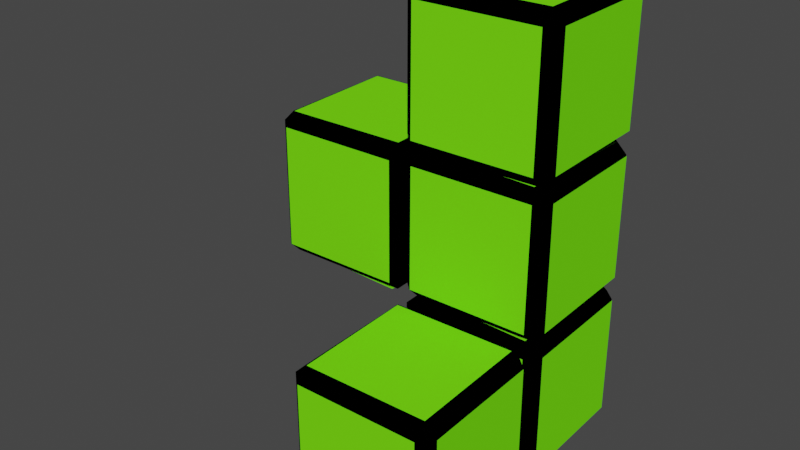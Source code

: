 # Source: puzzle2.blend  (saved by Blender 2.80.75; exported with 4.5.12 LTS)
import bpy
from mathutils import Matrix  # noqa: F401  (used for matrix-valued properties, if any)

bpy.ops.wm.read_factory_settings(use_empty=True)
scene = bpy.context.scene
scene.name = 'Scene'

# ---- collections
col_maincube = bpy.data.collections.new('MainCube'); scene.collection.children.link(col_maincube)
col_maincube_006 = bpy.data.collections.new('MainCube.006'); scene.collection.children.link(col_maincube_006)
col_maincube_005 = bpy.data.collections.new('MainCube.005'); scene.collection.children.link(col_maincube_005)
col_maincube_007 = bpy.data.collections.new('MainCube.007'); scene.collection.children.link(col_maincube_007)
col_maincube_004 = bpy.data.collections.new('MainCube.004'); scene.collection.children.link(col_maincube_004)

# ---- materials (node trees are filled in below, after node groups)
mat_basecolor = bpy.data.materials.new('BaseColor')
mat_basecolor.alpha_threshold = 0.0
mat_basecolor.use_transparent_shadow = False
mat_basecolor.diffuse_color = (0.0, 0.0, 0.0, 1.0)
mat_basecolor.line_color = (0.0, 0.0, 0.0, 1.0)
mat_planecolor = bpy.data.materials.new('PlaneColor')
mat_planecolor.use_transparent_shadow = False
mat_planecolor.diffuse_color = (0.179, 0.9301, 0.008196, 1.0)

# ---- material node trees

# ---- world
world_world = bpy.data.worlds.new('World'); scene.world = world_world
world_world.use_nodes = True; world_world.node_tree.nodes.clear()
_N = world_world.node_tree.nodes; _L = world_world.node_tree.links
n0 = _N.new('ShaderNodeOutputWorld'); n0.name = 'World Output'; n0.location = (300, 300)
n1 = _N.new('ShaderNodeBackground'); n1.name = 'Background'; n1.location = (10, 300)
n1.inputs[0].default_value = (0.05088, 0.05088, 0.05088, 1.0)
_L.new(n1.outputs[0], n0.inputs[0])
n0.is_active_output = True
world_world.color = (0.05088, 0.05088, 0.05088)
world_world.use_sun_shadow = False
world_world.sun_shadow_jitter_overblur = 0.0

# ---- meshes
me_cube_001 = bpy.data.meshes.new('Cube.001')
me_cube_001.from_pydata([(1.0, 1.0, 1.0), (1.0, 1.0, -1.0), (1.0, -1.0, 1.0), (1.0, -1.0, -1.0), (-1.0, 1.0, 1.0), (-1.0, 1.0, -1.0), (-1.0, -1.0, 1.0), (-1.0, -1.0, -1.0)], [], [(0, 4, 6, 2), (3, 2, 6, 7), (7, 6, 4, 5), (5, 1, 3, 7), (1, 0, 2, 3), (5, 4, 0, 1)])
_uv = me_cube_001.uv_layers.new(name='UVMap')
_uv.uv.foreach_set('vector', [0.375, 0.0, 0.625, 0.0, 0.625, 0.25, 0.375, 0.25, 0.375, 0.25, 0.625, 0.25, 0.625, 0.5, 0.375, 0.5, 0.375, 0.5, 0.625, 0.5, 0.625, 0.75, 0.375, 0.75, 0.375, 0.75, 0.625, 0.75, 0.625, 1.0, 0.375, 1.0, 0.125, 0.5, 0.375, 0.5, 0.375, 0.75, 0.125, 0.75, 0.625, 0.5, 0.875, 0.5, 0.875, 0.75, 0.625, 0.75])
me_cube_001.materials.append(mat_basecolor)
me_cube_001.use_remesh_preserve_volume = False
me_cube_001.use_remesh_preserve_attributes = False
me_cube_001.use_mirror_vertex_groups = False
me_cube_001.update()
me_plane = bpy.data.meshes.new('Plane')
me_plane.from_pydata([(-1.0, -1.0, 0.0), (1.0, -1.0, 0.0), (-1.0, 1.0, 0.0), (1.0, 1.0, 0.0)], [], [(0, 1, 3, 2)])
_uv = me_plane.uv_layers.new(name='UVMap')
_uv.uv.foreach_set('vector', [0.0, 0.0, 1.0, 0.0, 1.0, 1.0, 0.0, 1.0])
me_plane.materials.append(mat_planecolor)
me_plane.use_remesh_preserve_volume = False
me_plane.use_remesh_preserve_attributes = False
me_plane.use_mirror_vertex_groups = False
me_plane.update()
me_plane_001 = bpy.data.meshes.new('Plane.001')
me_plane_001.from_pydata([(-1.0, -1.0, 0.0), (1.0, -1.0, 0.0), (-1.0, 1.0, 0.0), (1.0, 1.0, 0.0)], [], [(0, 1, 3, 2)])
_uv = me_plane_001.uv_layers.new(name='UVMap')
_uv.uv.foreach_set('vector', [0.0, 0.0, 1.0, 0.0, 1.0, 1.0, 0.0, 1.0])
me_plane_001.materials.append(mat_planecolor)
me_plane_001.use_remesh_preserve_volume = False
me_plane_001.use_remesh_preserve_attributes = False
me_plane_001.use_mirror_vertex_groups = False
me_plane_001.update()
me_plane_002 = bpy.data.meshes.new('Plane.002')
me_plane_002.from_pydata([(-1.0, -1.0, 0.0), (1.0, -1.0, 0.0), (-1.0, 1.0, 0.0), (1.0, 1.0, 0.0)], [], [(0, 1, 3, 2)])
_uv = me_plane_002.uv_layers.new(name='UVMap')
_uv.uv.foreach_set('vector', [0.0, 0.0, 1.0, 0.0, 1.0, 1.0, 0.0, 1.0])
me_plane_002.materials.append(mat_planecolor)
me_plane_002.use_remesh_preserve_volume = False
me_plane_002.use_remesh_preserve_attributes = False
me_plane_002.use_mirror_vertex_groups = False
me_plane_002.update()
me_plane_004 = bpy.data.meshes.new('Plane.004')
me_plane_004.from_pydata([(-1.0, -1.0, 0.0), (1.0, -1.0, 0.0), (-1.0, 1.0, 0.0), (1.0, 1.0, 0.0)], [], [(0, 1, 3, 2)])
_uv = me_plane_004.uv_layers.new(name='UVMap')
_uv.uv.foreach_set('vector', [0.0, 0.0, 1.0, 0.0, 1.0, 1.0, 0.0, 1.0])
me_plane_004.materials.append(mat_planecolor)
me_plane_004.use_remesh_preserve_volume = False
me_plane_004.use_remesh_preserve_attributes = False
me_plane_004.use_mirror_vertex_groups = False
me_plane_004.update()
me_plane_005 = bpy.data.meshes.new('Plane.005')
me_plane_005.from_pydata([(-1.0, -1.0, 0.0), (1.0, -1.0, 0.0), (-1.0, 1.0, 0.0), (1.0, 1.0, 0.0)], [], [(0, 1, 3, 2)])
_uv = me_plane_005.uv_layers.new(name='UVMap')
_uv.uv.foreach_set('vector', [0.0, 0.0, 1.0, 0.0, 1.0, 1.0, 0.0, 1.0])
me_plane_005.materials.append(mat_planecolor)
me_plane_005.use_remesh_preserve_volume = False
me_plane_005.use_remesh_preserve_attributes = False
me_plane_005.use_mirror_vertex_groups = False
me_plane_005.update()
me_plane_006 = bpy.data.meshes.new('Plane.006')
me_plane_006.from_pydata([(-1.0, -1.0, 0.0), (1.0, -1.0, 0.0), (-1.0, 1.0, 0.0), (1.0, 1.0, 0.0)], [], [(0, 1, 3, 2)])
_uv = me_plane_006.uv_layers.new(name='UVMap')
_uv.uv.foreach_set('vector', [0.0, 0.0, 1.0, 0.0, 1.0, 1.0, 0.0, 1.0])
me_plane_006.materials.append(mat_planecolor)
me_plane_006.use_remesh_preserve_volume = False
me_plane_006.use_remesh_preserve_attributes = False
me_plane_006.use_mirror_vertex_groups = False
me_plane_006.update()

# ---- objects
ob_cube_000 = bpy.data.objects.new('Cube.000', me_cube_001)
ob_plane_006 = bpy.data.objects.new('Plane.006', me_plane)
ob_plane_007 = bpy.data.objects.new('Plane.007', me_plane_001)
ob_plane_008 = bpy.data.objects.new('Plane.008', me_plane_002)
ob_plane_009 = bpy.data.objects.new('Plane.009', me_plane_004)
ob_plane_010 = bpy.data.objects.new('Plane.010', me_plane_005)
ob_plane_011 = bpy.data.objects.new('Plane.011', me_plane_006)
ob_cube_009 = bpy.data.objects.new('Cube.009', me_cube_001)
ob_plane_054 = bpy.data.objects.new('Plane.054', me_plane)
ob_plane_055 = bpy.data.objects.new('Plane.055', me_plane_001)
ob_plane_056 = bpy.data.objects.new('Plane.056', me_plane_002)
ob_plane_057 = bpy.data.objects.new('Plane.057', me_plane_004)
ob_plane_058 = bpy.data.objects.new('Plane.058', me_plane_005)
ob_plane_059 = bpy.data.objects.new('Plane.059', me_plane_006)
ob_cube_008 = bpy.data.objects.new('Cube.008', me_cube_001)
ob_plane_048 = bpy.data.objects.new('Plane.048', me_plane)
ob_plane_049 = bpy.data.objects.new('Plane.049', me_plane_001)
ob_plane_050 = bpy.data.objects.new('Plane.050', me_plane_002)
ob_plane_051 = bpy.data.objects.new('Plane.051', me_plane_004)
ob_plane_052 = bpy.data.objects.new('Plane.052', me_plane_005)
ob_plane_053 = bpy.data.objects.new('Plane.053', me_plane_006)
ob_cube_010 = bpy.data.objects.new('Cube.010', me_cube_001)
ob_plane_060 = bpy.data.objects.new('Plane.060', me_plane)
ob_plane_061 = bpy.data.objects.new('Plane.061', me_plane_001)
ob_plane_062 = bpy.data.objects.new('Plane.062', me_plane_002)
ob_plane_063 = bpy.data.objects.new('Plane.063', me_plane_004)
ob_plane_064 = bpy.data.objects.new('Plane.064', me_plane_005)
ob_plane_065 = bpy.data.objects.new('Plane.065', me_plane_006)
ob_cube_007 = bpy.data.objects.new('Cube.007', me_cube_001)
ob_plane_042 = bpy.data.objects.new('Plane.042', me_plane)
ob_plane_043 = bpy.data.objects.new('Plane.043', me_plane_001)
ob_plane_044 = bpy.data.objects.new('Plane.044', me_plane_002)
ob_plane_045 = bpy.data.objects.new('Plane.045', me_plane_004)
ob_plane_046 = bpy.data.objects.new('Plane.046', me_plane_005)
ob_plane_047 = bpy.data.objects.new('Plane.047', me_plane_006)

# ---- transforms, parenting, visibility, modifiers, constraints
ob_cube_000.location = (0.01139, 0.008599, -0.01448)
ob_cube_000.rotation_euler = (0.0, -0.0, 0.02699)
ob_cube_000.scale = (0.2081, 0.2081, 0.2081)
ob_cube_000.lock_rotations_4d = False
ob_cube_000.empty_display_type = 'ARROWS'
ob_cube_000.lineart.crease_threshold = 0.0
_m = ob_cube_000.modifiers.new('Bevel', 'BEVEL')
_m.width = 0.16
_m.width_pct = 0.16
_m.limit_method = 'NONE'
ob_plane_006.location = (0.01268, 0.008131, -0.2239)
ob_plane_006.rotation_euler = (-0.0001848, -3.147, -0.03321)
ob_plane_006.scale = (0.1731, 0.1731, 0.784)
ob_plane_006.lineart.crease_threshold = 0.0
ob_plane_007.location = (0.01268, 0.008131, 0.1939)
ob_plane_007.rotation_euler = (0.0, -0.0, 0.03321)
ob_plane_007.scale = (0.1731, 0.1731, 0.784)
ob_plane_007.lineart.crease_threshold = 0.0
ob_plane_008.location = (0.004883, 0.2182, -0.01526)
ob_plane_008.rotation_euler = (-1.568, -0.0006721, 0.02863)
ob_plane_008.scale = (0.1731, 0.1731, 0.784)
ob_plane_008.lineart.crease_threshold = 0.0
ob_plane_009.location = (0.01869, -0.2007, -0.01526)
ob_plane_009.rotation_euler = (-1.568, -0.0006721, 3.166)
ob_plane_009.scale = (0.1731, 0.1731, 0.784)
ob_plane_009.lineart.crease_threshold = 0.0
ob_plane_010.location = (-0.1975, 0.003905, -0.01526)
ob_plane_010.rotation_euler = (-1.568, -0.0006721, -4.686)
ob_plane_010.scale = (0.1731, 0.1731, 0.784)
ob_plane_010.lineart.crease_threshold = 0.0
ob_plane_011.location = (0.2219, 0.01397, -0.01526)
ob_plane_011.rotation_euler = (-1.568, -0.0006721, -1.545)
ob_plane_011.scale = (0.1731, 0.1731, 0.784)
ob_plane_011.lineart.crease_threshold = 0.0
ob_cube_009.location = (-0.3977, -0.007007, -0.01448)
ob_cube_009.rotation_euler = (0.0, -0.0, 0.02699)
ob_cube_009.scale = (0.2081, 0.2081, 0.2081)
ob_cube_009.lock_rotations_4d = False
ob_cube_009.empty_display_type = 'ARROWS'
ob_cube_009.lineart.crease_threshold = 0.0
_m = ob_cube_009.modifiers.new('Bevel', 'BEVEL')
_m.width = 0.16
_m.width_pct = 0.16
_m.limit_method = 'NONE'
ob_plane_054.location = (-0.3964, -0.007475, -0.2239)
ob_plane_054.rotation_euler = (-0.0001848, -3.147, -0.03321)
ob_plane_054.scale = (0.1731, 0.1731, 0.784)
ob_plane_054.lineart.crease_threshold = 0.0
ob_plane_055.location = (-0.3964, -0.007475, 0.1939)
ob_plane_055.rotation_euler = (0.0, -0.0, 0.03321)
ob_plane_055.scale = (0.1731, 0.1731, 0.784)
ob_plane_055.lineart.crease_threshold = 0.0
ob_plane_056.location = (-0.4042, 0.2026, -0.01526)
ob_plane_056.rotation_euler = (-1.568, -0.0006721, 0.02863)
ob_plane_056.scale = (0.1731, 0.1731, 0.784)
ob_plane_056.lineart.crease_threshold = 0.0
ob_plane_057.location = (-0.3904, -0.2163, -0.01526)
ob_plane_057.rotation_euler = (-1.568, -0.0006721, 3.166)
ob_plane_057.scale = (0.1731, 0.1731, 0.784)
ob_plane_057.lineart.crease_threshold = 0.0
ob_plane_058.location = (-0.6066, -0.0117, -0.01526)
ob_plane_058.rotation_euler = (-1.568, -0.0006721, -4.686)
ob_plane_058.scale = (0.1731, 0.1731, 0.784)
ob_plane_058.lineart.crease_threshold = 0.0
ob_plane_059.location = (-0.1872, -0.001635, -0.01526)
ob_plane_059.rotation_euler = (-1.568, -0.0006721, -1.545)
ob_plane_059.scale = (0.1731, 0.1731, 0.784)
ob_plane_059.lineart.crease_threshold = 0.0
ob_cube_008.location = (0.01139, 0.008599, -0.431)
ob_cube_008.rotation_euler = (0.0, -0.0, 0.02699)
ob_cube_008.scale = (0.2081, 0.2081, 0.2081)
ob_cube_008.lock_rotations_4d = False
ob_cube_008.empty_display_type = 'ARROWS'
ob_cube_008.lineart.crease_threshold = 0.0
_m = ob_cube_008.modifiers.new('Bevel', 'BEVEL')
_m.width = 0.16
_m.width_pct = 0.16
_m.limit_method = 'NONE'
ob_plane_048.location = (0.01268, 0.008131, -0.6405)
ob_plane_048.rotation_euler = (-0.0001848, -3.147, -0.03321)
ob_plane_048.scale = (0.1731, 0.1731, 0.784)
ob_plane_048.lineart.crease_threshold = 0.0
ob_plane_049.location = (0.01268, 0.008131, -0.2227)
ob_plane_049.rotation_euler = (0.0, -0.0, 0.03321)
ob_plane_049.scale = (0.1731, 0.1731, 0.784)
ob_plane_049.lineart.crease_threshold = 0.0
ob_plane_050.location = (0.004883, 0.2182, -0.4318)
ob_plane_050.rotation_euler = (-1.568, -0.0006721, 0.02863)
ob_plane_050.scale = (0.1731, 0.1731, 0.784)
ob_plane_050.lineart.crease_threshold = 0.0
ob_plane_051.location = (0.01869, -0.2007, -0.4318)
ob_plane_051.rotation_euler = (-1.568, -0.0006721, 3.166)
ob_plane_051.scale = (0.1731, 0.1731, 0.784)
ob_plane_051.lineart.crease_threshold = 0.0
ob_plane_052.location = (-0.1975, 0.003905, -0.4318)
ob_plane_052.rotation_euler = (-1.568, -0.0006721, -4.686)
ob_plane_052.scale = (0.1731, 0.1731, 0.784)
ob_plane_052.lineart.crease_threshold = 0.0
ob_plane_053.location = (0.2219, 0.01397, -0.4318)
ob_plane_053.rotation_euler = (-1.568, -0.0006721, -1.545)
ob_plane_053.scale = (0.1731, 0.1731, 0.784)
ob_plane_053.lineart.crease_threshold = 0.0
ob_cube_010.location = (0.01139, -0.4068, -0.431)
ob_cube_010.rotation_euler = (0.0, -0.0, 0.02699)
ob_cube_010.scale = (0.2081, 0.2081, 0.2081)
ob_cube_010.lock_rotations_4d = False
ob_cube_010.empty_display_type = 'ARROWS'
ob_cube_010.lineart.crease_threshold = 0.0
_m = ob_cube_010.modifiers.new('Bevel', 'BEVEL')
_m.width = 0.16
_m.width_pct = 0.16
_m.limit_method = 'NONE'
ob_plane_060.location = (0.01268, -0.4073, -0.6405)
ob_plane_060.rotation_euler = (-0.0001848, -3.147, -0.03321)
ob_plane_060.scale = (0.1731, 0.1731, 0.784)
ob_plane_060.lineart.crease_threshold = 0.0
ob_plane_061.location = (0.01268, -0.4073, -0.2227)
ob_plane_061.rotation_euler = (0.0, -0.0, 0.03321)
ob_plane_061.scale = (0.1731, 0.1731, 0.784)
ob_plane_061.lineart.crease_threshold = 0.0
ob_plane_062.location = (0.004883, -0.1972, -0.4318)
ob_plane_062.rotation_euler = (-1.568, -0.0006721, 0.02863)
ob_plane_062.scale = (0.1731, 0.1731, 0.784)
ob_plane_062.lineart.crease_threshold = 0.0
ob_plane_063.location = (0.01869, -0.6161, -0.4318)
ob_plane_063.rotation_euler = (-1.568, -0.0006721, 3.166)
ob_plane_063.scale = (0.1731, 0.1731, 0.784)
ob_plane_063.lineart.crease_threshold = 0.0
ob_plane_064.location = (-0.1975, -0.4115, -0.4318)
ob_plane_064.rotation_euler = (-1.568, -0.0006721, -4.686)
ob_plane_064.scale = (0.1731, 0.1731, 0.784)
ob_plane_064.lineart.crease_threshold = 0.0
ob_plane_065.location = (0.2219, -0.4014, -0.4318)
ob_plane_065.rotation_euler = (-1.568, -0.0006721, -1.545)
ob_plane_065.scale = (0.1731, 0.1731, 0.784)
ob_plane_065.lineart.crease_threshold = 0.0
ob_cube_007.location = (0.01139, 0.008599, 0.3992)
ob_cube_007.rotation_euler = (0.0, -0.0, 0.02699)
ob_cube_007.scale = (0.2081, 0.2081, 0.2081)
ob_cube_007.lock_rotations_4d = False
ob_cube_007.empty_display_type = 'ARROWS'
ob_cube_007.lineart.crease_threshold = 0.0
_m = ob_cube_007.modifiers.new('Bevel', 'BEVEL')
_m.width = 0.16
_m.width_pct = 0.16
_m.limit_method = 'NONE'
ob_plane_042.location = (0.01268, 0.008131, 0.1897)
ob_plane_042.rotation_euler = (-0.0001848, -3.147, -0.03321)
ob_plane_042.scale = (0.1731, 0.1731, 0.784)
ob_plane_042.lineart.crease_threshold = 0.0
ob_plane_043.location = (0.01268, 0.008131, 0.6075)
ob_plane_043.rotation_euler = (0.0, -0.0, 0.03321)
ob_plane_043.scale = (0.1731, 0.1731, 0.784)
ob_plane_043.lineart.crease_threshold = 0.0
ob_plane_044.location = (0.004883, 0.2182, 0.3984)
ob_plane_044.rotation_euler = (-1.568, -0.0006721, 0.02863)
ob_plane_044.scale = (0.1731, 0.1731, 0.784)
ob_plane_044.lineart.crease_threshold = 0.0
ob_plane_045.location = (0.01869, -0.2007, 0.3984)
ob_plane_045.rotation_euler = (-1.568, -0.0006721, 3.166)
ob_plane_045.scale = (0.1731, 0.1731, 0.784)
ob_plane_045.lineart.crease_threshold = 0.0
ob_plane_046.location = (-0.1975, 0.003905, 0.3984)
ob_plane_046.rotation_euler = (-1.568, -0.0006721, -4.686)
ob_plane_046.scale = (0.1731, 0.1731, 0.784)
ob_plane_046.lineart.crease_threshold = 0.0
ob_plane_047.location = (0.2219, 0.01397, 0.3984)
ob_plane_047.rotation_euler = (-1.568, -0.0006721, -1.545)
ob_plane_047.scale = (0.1731, 0.1731, 0.784)
ob_plane_047.lineart.crease_threshold = 0.0

# ---- collection membership
col_maincube.objects.link(ob_cube_000)
col_maincube.objects.link(ob_plane_006)
col_maincube.objects.link(ob_plane_007)
col_maincube.objects.link(ob_plane_008)
col_maincube.objects.link(ob_plane_009)
col_maincube.objects.link(ob_plane_010)
col_maincube.objects.link(ob_plane_011)
col_maincube_006.objects.link(ob_cube_009)
col_maincube_006.objects.link(ob_plane_054)
col_maincube_006.objects.link(ob_plane_055)
col_maincube_006.objects.link(ob_plane_056)
col_maincube_006.objects.link(ob_plane_057)
col_maincube_006.objects.link(ob_plane_058)
col_maincube_006.objects.link(ob_plane_059)
col_maincube_005.objects.link(ob_cube_008)
col_maincube_005.objects.link(ob_plane_048)
col_maincube_005.objects.link(ob_plane_049)
col_maincube_005.objects.link(ob_plane_050)
col_maincube_005.objects.link(ob_plane_051)
col_maincube_005.objects.link(ob_plane_052)
col_maincube_005.objects.link(ob_plane_053)
col_maincube_007.objects.link(ob_cube_010)
col_maincube_007.objects.link(ob_plane_060)
col_maincube_007.objects.link(ob_plane_061)
col_maincube_007.objects.link(ob_plane_062)
col_maincube_007.objects.link(ob_plane_063)
col_maincube_007.objects.link(ob_plane_064)
col_maincube_007.objects.link(ob_plane_065)
col_maincube_004.objects.link(ob_cube_007)
col_maincube_004.objects.link(ob_plane_042)
col_maincube_004.objects.link(ob_plane_043)
col_maincube_004.objects.link(ob_plane_044)
col_maincube_004.objects.link(ob_plane_045)
col_maincube_004.objects.link(ob_plane_046)
col_maincube_004.objects.link(ob_plane_047)

# ---- scene / render settings (as saved in the file)
scene.frame_start = 1; scene.frame_end = 250; scene.frame_set(2)
scene.render.engine = 'BLENDER_EEVEE_NEXT'
scene.cycles.use_denoising = False
scene.cycles.samples = 128
scene.cycles.sampling_pattern = 'TABULATED_SOBOL'
scene.cycles.use_adaptive_sampling = False
scene.cycles.use_light_tree = False
scene.view_settings.view_transform = 'Filmic'
bpy.context.view_layer.update()

# ---- added for rendering (the .blend has no active camera and no usable light): camera, sun
cam_auto = bpy.data.cameras.new('AutoCamera')
cam_auto.lens = 50.0
cam_auto.sensor_width = 36.0
cam_auto.clip_end = 1000.0
ob_auto_camera = bpy.data.objects.new('AutoCamera', cam_auto)
scene.collection.objects.link(ob_auto_camera)
ob_auto_camera.location = (1.40381, -2.1141, 1.26003)
ob_auto_camera.rotation_euler = (1.09748, -7.21219e-08, 0.694738)
scene.camera = ob_auto_camera
light_auto_sun = bpy.data.lights.new('AutoSun', 'SUN')
light_auto_sun.energy = 3.0
light_auto_sun.angle = 0.0523599
ob_auto_sun = bpy.data.objects.new('AutoSun', light_auto_sun)
scene.collection.objects.link(ob_auto_sun)
ob_auto_sun.rotation_euler = (0.872665, 0.174533, 0.523599)
bpy.context.view_layer.update()
